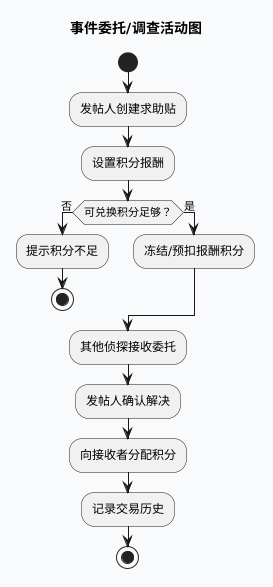

The diagram above was rendered by PlantUML. Its source (embedded in the PNG):
@startuml
title 事件委托/调查活动图
skinparam backgroundColor #f8fafc
skinparam defaultFontName Microsoft YaHei
skinparam shadowing false

start
:发帖人创建求助贴;
:设置积分报酬;
if (可兑换积分足够？) then (否)
  :提示积分不足;
  stop
else (是)
  :冻结/预扣报酬积分;
endif
:其他侦探接收委托;
:发帖人确认解决;
:向接收者分配积分;
:记录交易历史;
stop
@enduml